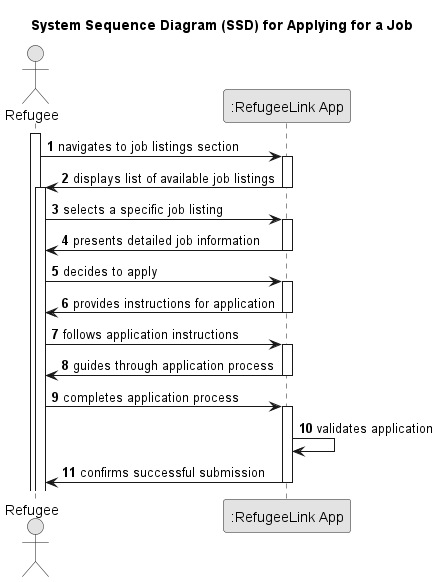

The diagram above was rendered by PlantUML. Its source (embedded in the PNG):
@startuml
skinparam monochrome true
skinparam packageStyle rectangle
skinparam shadowing false

title System Sequence Diagram (SSD) for Applying for a Job

autonumber

actor Refugee
participant ":RefugeeLink App" as App

activate Refugee
Refugee -> App : navigates to job listings section
activate App
App -> Refugee : displays list of available job listings
deactivate App

activate Refugee
Refugee -> App : selects a specific job listing
activate App
App -> Refugee : presents detailed job information
deactivate App

Refugee -> App : decides to apply
activate App
App -> Refugee : provides instructions for application
deactivate App

Refugee -> App : follows application instructions
activate App
App -> Refugee : guides through application process
deactivate App

Refugee -> App : completes application process
activate App
App -> App : validates application
App -> Refugee : confirms successful submission
deactivate App

@enduml